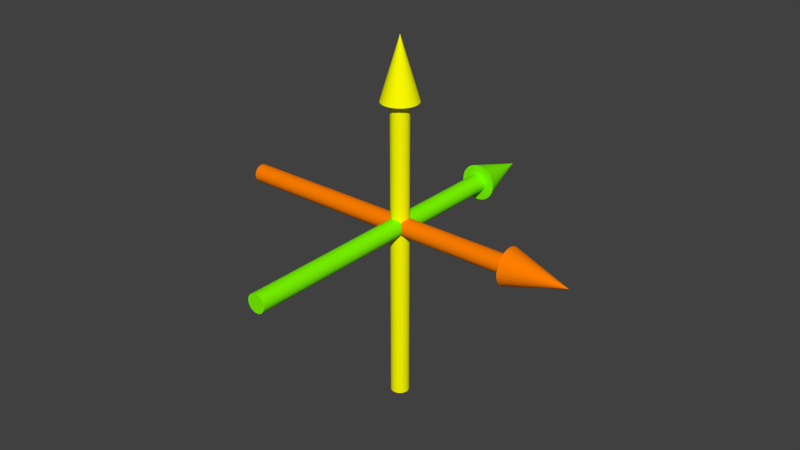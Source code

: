 # Source: Arrows.blend  (saved by Blender 2.76.0; exported with 4.5.12 LTS)
import bpy
from mathutils import Matrix  # noqa: F401  (used for matrix-valued properties, if any)

bpy.ops.wm.read_factory_settings(use_empty=True)
scene = bpy.context.scene
scene.name = 'Scene'

# ---- collections
col_collection_1 = bpy.data.collections.new('Collection 1'); scene.collection.children.link(col_collection_1)
col_collection_2 = bpy.data.collections.new('Collection 2'); scene.collection.children.link(col_collection_2)
col_collection_2.hide_render = True
col_collection_2.hide_viewport = True
col_collection_3 = bpy.data.collections.new('Collection 3'); scene.collection.children.link(col_collection_3)
col_collection_3.hide_render = True
col_collection_3.hide_viewport = True

# ---- materials (node trees are filled in below, after node groups)
mat_armx = bpy.data.materials.new('ArmX')
mat_armx.alpha_threshold = 0.0
mat_armx.use_transparent_shadow = False
mat_armx.diffuse_color = (1.0, 0.2122, 0.0, 1.0)
mat_armx.roughness = 0.5
mat_army = bpy.data.materials.new('ArmY')
mat_army.alpha_threshold = 0.0
mat_army.use_transparent_shadow = False
mat_army.diffuse_color = (1.0, 1.0, 0.0, 1.0)
mat_army.roughness = 0.5
mat_armz = bpy.data.materials.new('ArmZ')
mat_armz.alpha_threshold = 0.0
mat_armz.use_transparent_shadow = False
mat_armz.diffuse_color = (0.2122, 1.0, 0.0, 1.0)
mat_armz.roughness = 0.5
mat_cameramain = bpy.data.materials.new('CameraMain')
mat_cameramain.alpha_threshold = 0.0
mat_cameramain.use_transparent_shadow = False
mat_cameramain.roughness = 0.5
mat_cameramain.line_color = (0.0, 0.0, 0.0, 1.0)
mat_cameralense = bpy.data.materials.new('CameraLense')
mat_cameralense.alpha_threshold = 0.0
mat_cameralense.use_transparent_shadow = False
mat_cameralense.diffuse_color = (0.2957, 0.2957, 0.2957, 1.0)
mat_cameralense.roughness = 0.5
mat_weapontarget = bpy.data.materials.new('WeaponTarget')
mat_weapontarget.alpha_threshold = 0.0
mat_weapontarget.use_transparent_shadow = False
mat_weapontarget.diffuse_color = (1.0, 0.0, 0.0, 1.0)
mat_weapontarget.roughness = 0.5

# ---- material node trees

# ---- world
world_world = bpy.data.worlds.new('World'); scene.world = world_world
world_world.color = (0.05088, 0.05088, 0.05088)
world_world.use_sun_shadow = False
world_world.sun_shadow_jitter_overblur = 0.0
world_world.cycles.sampling_method = 'MANUAL'
world_world.cycles.sample_map_resolution = 256

# ---- meshes
me_arrowthing = bpy.data.meshes.new('ArrowThing')
me_arrowthing.from_pydata([(5.077e-08, 0.05, -1.0), (5.077e-08, 0.05, 0.6666), (0.009755, 0.04904, -1.0), (0.009755, 0.04904, 0.6666), (0.01913, 0.04619, -1.0), (0.01913, 0.04619, 0.6666), (0.02778, 0.04157, -1.0), (0.02778, 0.04157, 0.6666), (0.03536, 0.03536, -1.0), (0.03536, 0.03536, 0.6666), (0.04157, 0.02778, -1.0), (0.04157, 0.02778, 0.6666), (0.04619, 0.01913, -1.0), (0.04619, 0.01913, 0.6666), (0.04904, 0.009755, -1.0), (0.04904, 0.009755, 0.6666), (0.05, 3.093e-07, -1.0), (0.05, 3.093e-07, 0.6666), (0.04904, -0.009754, -1.0), (0.04904, -0.009754, 0.6666), (0.04619, -0.01913, -1.0), (0.04619, -0.01913, 0.6666), (0.04157, -0.02778, -1.0), (0.04157, -0.02778, 0.6666), (0.03536, -0.03536, -1.0), (0.03536, -0.03536, 0.6666), (0.02778, -0.04157, -1.0), (0.02778, -0.04157, 0.6666), (0.01913, -0.04619, -1.0), (0.01913, -0.04619, 0.6666), (0.009755, -0.04904, -1.0), (0.009755, -0.04904, 0.6666), (3.448e-08, -0.05, -1.0), (3.448e-08, -0.05, 0.6666), (-0.009754, -0.04904, -1.0), (-0.009754, -0.04904, 0.6666), (-0.01913, -0.04619, -1.0), (-0.01913, -0.04619, 0.6666), (-0.02778, -0.04157, -1.0), (-0.02778, -0.04157, 0.6666), (-0.03536, -0.03536, -1.0), (-0.03536, -0.03536, 0.6666), (-0.04157, -0.02778, -1.0), (-0.04157, -0.02778, 0.6666), (-0.04619, -0.01913, -1.0), (-0.04619, -0.01913, 0.6666), (-0.04904, -0.009754, -1.0), (-0.04904, -0.009754, 0.6666), (-0.05, 3.538e-07, -1.0), (-0.05, 3.538e-07, 0.6666), (-0.04904, 0.009755, -1.0), (-0.04904, 0.009755, 0.6666), (-0.04619, 0.01913, -1.0), (-0.04619, 0.01913, 0.6666), (-0.04157, 0.02778, -1.0), (-0.04157, 0.02778, 0.6666), (-0.03536, 0.03536, -1.0), (-0.03536, 0.03536, 0.6666), (-0.02778, 0.04157, -1.0), (-0.02778, 0.04157, 0.6666), (-0.01913, 0.04619, -1.0), (-0.01913, 0.04619, 0.6666), (-0.009754, 0.04904, -1.0), (-0.009754, 0.04904, 0.6666), (0.01951, 0.09808, 0.6666), (4.879e-08, 0.1, 0.6666), (0.03827, 0.09239, 0.6666), (0.05556, 0.08315, 0.6666), (0.07071, 0.07071, 0.6666), (0.08315, 0.05556, 0.6666), (0.09239, 0.03827, 0.6666), (0.09808, 0.01951, 0.6666), (0.1, 2.953e-07, 0.6666), (0.09808, -0.01951, 0.6666), (0.09239, -0.03827, 0.6666), (0.08315, -0.05556, 0.6666), (0.07071, -0.07071, 0.6666), (0.05556, -0.08315, 0.6666), (0.03827, -0.09239, 0.6666), (0.01951, -0.09808, 0.6666), (1.621e-08, -0.1, 0.6666), (-0.01951, -0.09808, 0.6666), (-0.03827, -0.09239, 0.6666), (-0.05556, -0.08315, 0.6666), (-0.07071, -0.07071, 0.6666), (-0.08315, -0.05556, 0.6666), (-0.09239, -0.03827, 0.6666), (-0.09808, -0.01951, 0.6666), (-0.1, 3.843e-07, 0.6666), (-0.09808, 0.01951, 0.6666), (-0.09239, 0.03827, 0.6666), (-0.08315, 0.05556, 0.6666), (-0.07071, 0.07071, 0.6666), (-0.05556, 0.08315, 0.6666), (-0.03827, 0.09239, 0.6666), (-0.01951, 0.09808, 0.6666), (5.472e-08, 3.334e-07, 1.0), (5.077e-08, -1.0, -0.05), (5.077e-08, 0.6666, -0.05), (0.009755, -1.0, -0.04904), (0.009755, 0.6666, -0.04904), (0.01913, -1.0, -0.04619), (0.01913, 0.6666, -0.04619), (0.02778, -1.0, -0.04157), (0.02778, 0.6666, -0.04157), (0.03536, -1.0, -0.03536), (0.03536, 0.6666, -0.03536), (0.04157, -1.0, -0.02778), (0.04157, 0.6666, -0.02778), (0.04619, -1.0, -0.01913), (0.04619, 0.6666, -0.01913), (0.04904, -1.0, -0.009755), (0.04904, 0.6666, -0.009755), (0.05, -1.0, -2.384e-07), (0.05, 0.6666, -3.576e-07), (0.04904, -1.0, 0.009754), (0.04904, 0.6666, 0.009754), (0.04619, -1.0, 0.01913), (0.04619, 0.6666, 0.01913), (0.04157, -1.0, 0.02778), (0.04157, 0.6666, 0.02778), (0.03536, -1.0, 0.03536), (0.03536, 0.6666, 0.03535), (0.02778, -1.0, 0.04157), (0.02778, 0.6666, 0.04157), (0.01913, -1.0, 0.04619), (0.01913, 0.6666, 0.04619), (0.009755, -1.0, 0.04904), (0.009755, 0.6666, 0.04904), (3.448e-08, -1.0, 0.05), (3.448e-08, 0.6666, 0.05), (-0.009754, -1.0, 0.04904), (-0.009754, 0.6666, 0.04904), (-0.01913, -1.0, 0.04619), (-0.01913, 0.6666, 0.04619), (-0.02778, -1.0, 0.04157), (-0.02778, 0.6666, 0.04157), (-0.03536, -1.0, 0.03536), (-0.03536, 0.6666, 0.03535), (-0.04157, -1.0, 0.02778), (-0.04157, 0.6666, 0.02778), (-0.04619, -1.0, 0.01913), (-0.04619, 0.6666, 0.01913), (-0.04904, -1.0, 0.009754), (-0.04904, 0.6666, 0.009754), (-0.05, -1.0, -2.98e-07), (-0.05, 0.6666, -3.576e-07), (-0.04904, -1.0, -0.009755), (-0.04904, 0.6666, -0.009755), (-0.04619, -1.0, -0.01913), (-0.04619, 0.6666, -0.01913), (-0.04157, -1.0, -0.02778), (-0.04157, 0.6666, -0.02778), (-0.03536, -1.0, -0.03536), (-0.03536, 0.6666, -0.03536), (-0.02778, -1.0, -0.04157), (-0.02778, 0.6666, -0.04157), (-0.01913, -1.0, -0.04619), (-0.01913, 0.6666, -0.04619), (-0.009754, -1.0, -0.04904), (-0.009754, 0.6666, -0.04904), (0.01951, 0.6666, -0.09808), (4.879e-08, 0.6666, -0.1), (0.03827, 0.6666, -0.09239), (0.05556, 0.6666, -0.08315), (0.07071, 0.6666, -0.07071), (0.08315, 0.6666, -0.05556), (0.09239, 0.6666, -0.03827), (0.09808, 0.6666, -0.01951), (0.1, 0.6666, -2.98e-07), (0.09808, 0.6666, 0.01951), (0.09239, 0.6666, 0.03827), (0.08315, 0.6666, 0.05556), (0.07071, 0.6666, 0.07071), (0.05556, 0.6666, 0.08315), (0.03827, 0.6666, 0.09239), (0.01951, 0.6666, 0.09808), (1.621e-08, 0.6666, 0.1), (-0.01951, 0.6666, 0.09808), (-0.03827, 0.6666, 0.09239), (-0.05556, 0.6666, 0.08315), (-0.07071, 0.6666, 0.07071), (-0.08315, 0.6666, 0.05556), (-0.09239, 0.6666, 0.03827), (-0.09808, 0.6666, 0.01951), (-0.1, 0.6666, -4.172e-07), (-0.09808, 0.6666, -0.01951), (-0.09239, 0.6666, -0.03827), (-0.08315, 0.6666, -0.05556), (-0.07071, 0.6666, -0.07071), (-0.05556, 0.6666, -0.08315), (-0.03827, 0.6666, -0.09239), (-0.01951, 0.6666, -0.09808), (5.472e-08, 1.0, -3.576e-07), (-1.0, 0.05, -1.192e-07), (0.6666, 0.05, 0.0), (-1.0, 0.04904, -0.009755), (0.6666, 0.04904, -0.009755), (-1.0, 0.04619, -0.01913), (0.6666, 0.04619, -0.01913), (-1.0, 0.04157, -0.02778), (0.6666, 0.04157, -0.02778), (-1.0, 0.03536, -0.03536), (0.6666, 0.03536, -0.03536), (-1.0, 0.02778, -0.04157), (0.6666, 0.02778, -0.04157), (-1.0, 0.01913, -0.04619), (0.6666, 0.01913, -0.04619), (-1.0, 0.009755, -0.04904), (0.6666, 0.009755, -0.04904), (-1.0, 3.093e-07, -0.05), (0.6666, 3.093e-07, -0.05), (-1.0, -0.009754, -0.04904), (0.6666, -0.009754, -0.04904), (-1.0, -0.01913, -0.04619), (0.6666, -0.01913, -0.04619), (-1.0, -0.02778, -0.04157), (0.6666, -0.02778, -0.04157), (-1.0, -0.03536, -0.03536), (0.6666, -0.03536, -0.03536), (-1.0, -0.04157, -0.02778), (0.6666, -0.04157, -0.02778), (-1.0, -0.04619, -0.01913), (0.6666, -0.04619, -0.01913), (-1.0, -0.04904, -0.009755), (0.6666, -0.04904, -0.009754), (-1.0, -0.05, -1.192e-07), (0.6666, -0.05, 0.0), (-1.0, -0.04904, 0.009754), (0.6666, -0.04904, 0.009755), (-1.0, -0.04619, 0.01913), (0.6666, -0.04619, 0.01913), (-1.0, -0.04157, 0.02778), (0.6666, -0.04157, 0.02778), (-1.0, -0.03536, 0.03536), (0.6666, -0.03536, 0.03536), (-1.0, -0.02778, 0.04157), (0.6666, -0.02778, 0.04157), (-1.0, -0.01913, 0.04619), (0.6666, -0.01913, 0.04619), (-1.0, -0.009754, 0.04904), (0.6666, -0.009754, 0.04904), (-1.0, 3.538e-07, 0.05), (0.6666, 3.538e-07, 0.05), (-1.0, 0.009755, 0.04904), (0.6666, 0.009755, 0.04904), (-1.0, 0.01913, 0.04619), (0.6666, 0.01913, 0.04619), (-1.0, 0.02778, 0.04157), (0.6666, 0.02778, 0.04157), (-1.0, 0.03536, 0.03536), (0.6666, 0.03536, 0.03536), (-1.0, 0.04157, 0.02778), (0.6666, 0.04157, 0.02778), (-1.0, 0.04619, 0.01913), (0.6666, 0.04619, 0.01913), (-1.0, 0.04904, 0.009754), (0.6666, 0.04904, 0.009754), (0.6666, 0.09808, -0.01951), (0.6666, 0.1, 0.0), (0.6666, 0.09239, -0.03827), (0.6666, 0.08315, -0.05556), (0.6666, 0.07071, -0.07071), (0.6666, 0.05556, -0.08315), (0.6666, 0.03827, -0.09239), (0.6666, 0.01951, -0.09808), (0.6666, 2.953e-07, -0.1), (0.6666, -0.01951, -0.09808), (0.6666, -0.03827, -0.09239), (0.6666, -0.05556, -0.08315), (0.6666, -0.07071, -0.07071), (0.6666, -0.08315, -0.05556), (0.6666, -0.09239, -0.03827), (0.6666, -0.09808, -0.01951), (0.6666, -0.1, 5.96e-08), (0.6666, -0.09808, 0.01951), (0.6666, -0.09239, 0.03827), (0.6666, -0.08315, 0.05556), (0.6666, -0.07071, 0.07071), (0.6666, -0.05556, 0.08315), (0.6666, -0.03827, 0.09239), (0.6666, -0.01951, 0.09808), (0.6666, 3.843e-07, 0.1), (0.6666, 0.01951, 0.09808), (0.6666, 0.03827, 0.09239), (0.6666, 0.05556, 0.08315), (0.6666, 0.07071, 0.07071), (0.6666, 0.08315, 0.05556), (0.6666, 0.09239, 0.03827), (0.6666, 0.09808, 0.01951), (1.0, 3.334e-07, 0.0)], [], [(0, 1, 3, 2), (2, 3, 5, 4), (4, 5, 7, 6), (6, 7, 9, 8), (8, 9, 11, 10), (10, 11, 13, 12), (12, 13, 15, 14), (14, 15, 17, 16), (16, 17, 19, 18), (18, 19, 21, 20), (20, 21, 23, 22), (22, 23, 25, 24), (24, 25, 27, 26), (26, 27, 29, 28), (28, 29, 31, 30), (30, 31, 33, 32), (32, 33, 35, 34), (34, 35, 37, 36), (36, 37, 39, 38), (38, 39, 41, 40), (40, 41, 43, 42), (42, 43, 45, 44), (44, 45, 47, 46), (46, 47, 49, 48), (48, 49, 51, 50), (50, 51, 53, 52), (52, 53, 55, 54), (54, 55, 57, 56), (56, 57, 59, 58), (58, 59, 61, 60), (53, 51, 89, 90), (62, 63, 1, 0), (60, 61, 63, 62), (0, 2, 4, 6, 8, 10, 12, 14, 16, 18, 20, 22, 24, 26, 28, 30, 32, 34, 36, 38, 40, 42, 44, 46, 48, 50, 52, 54, 56, 58, 60, 62), (9, 7, 67, 68), (27, 25, 76, 77), (45, 43, 85, 86), (63, 61, 94, 95), (19, 17, 72, 73), (37, 35, 81, 82), (55, 53, 90, 91), (11, 9, 68, 69), (29, 27, 77, 78), (47, 45, 86, 87), (3, 1, 65, 64), (1, 63, 95, 65), (21, 19, 73, 74), (39, 37, 82, 83), (57, 55, 91, 92), (13, 11, 69, 70), (31, 29, 78, 79), (49, 47, 87, 88), (5, 3, 64, 66), (23, 21, 74, 75), (41, 39, 83, 84), (59, 57, 92, 93), (15, 13, 70, 71), (33, 31, 79, 80), (51, 49, 88, 89), (7, 5, 66, 67), (25, 23, 75, 76), (43, 41, 84, 85), (61, 59, 93, 94), (17, 15, 71, 72), (35, 33, 80, 81), (73, 72, 96), (87, 86, 96), (74, 73, 96), (88, 87, 96), (75, 74, 96), (89, 88, 96), (76, 75, 96), (90, 89, 96), (77, 76, 96), (91, 90, 96), (78, 77, 96), (64, 65, 96), (92, 91, 96), (79, 78, 96), (66, 64, 96), (93, 92, 96), (80, 79, 96), (67, 66, 96), (94, 93, 96), (81, 80, 96), (68, 67, 96), (95, 94, 96), (82, 81, 96), (69, 68, 96), (65, 95, 96), (83, 82, 96), (70, 69, 96), (84, 83, 96), (71, 70, 96), (85, 84, 96), (72, 71, 96), (86, 85, 96), (97, 98, 100, 99), (99, 100, 102, 101), (101, 102, 104, 103), (103, 104, 106, 105), (105, 106, 108, 107), (107, 108, 110, 109), (109, 110, 112, 111), (111, 112, 114, 113), (113, 114, 116, 115), (115, 116, 118, 117), (117, 118, 120, 119), (119, 120, 122, 121), (121, 122, 124, 123), (123, 124, 126, 125), (125, 126, 128, 127), (127, 128, 130, 129), (129, 130, 132, 131), (131, 132, 134, 133), (133, 134, 136, 135), (135, 136, 138, 137), (137, 138, 140, 139), (139, 140, 142, 141), (141, 142, 144, 143), (143, 144, 146, 145), (145, 146, 148, 147), (147, 148, 150, 149), (149, 150, 152, 151), (151, 152, 154, 153), (153, 154, 156, 155), (155, 156, 158, 157), (150, 148, 186, 187), (159, 160, 98, 97), (157, 158, 160, 159), (97, 99, 101, 103, 105, 107, 109, 111, 113, 115, 117, 119, 121, 123, 125, 127, 129, 131, 133, 135, 137, 139, 141, 143, 145, 147, 149, 151, 153, 155, 157, 159), (106, 104, 164, 165), (124, 122, 173, 174), (142, 140, 182, 183), (160, 158, 191, 192), (116, 114, 169, 170), (134, 132, 178, 179), (152, 150, 187, 188), (108, 106, 165, 166), (126, 124, 174, 175), (144, 142, 183, 184), (100, 98, 162, 161), (98, 160, 192, 162), (118, 116, 170, 171), (136, 134, 179, 180), (154, 152, 188, 189), (110, 108, 166, 167), (128, 126, 175, 176), (146, 144, 184, 185), (102, 100, 161, 163), (120, 118, 171, 172), (138, 136, 180, 181), (156, 154, 189, 190), (112, 110, 167, 168), (130, 128, 176, 177), (148, 146, 185, 186), (104, 102, 163, 164), (122, 120, 172, 173), (140, 138, 181, 182), (158, 156, 190, 191), (114, 112, 168, 169), (132, 130, 177, 178), (170, 169, 193), (184, 183, 193), (171, 170, 193), (185, 184, 193), (172, 171, 193), (186, 185, 193), (173, 172, 193), (187, 186, 193), (174, 173, 193), (188, 187, 193), (175, 174, 193), (161, 162, 193), (189, 188, 193), (176, 175, 193), (163, 161, 193), (190, 189, 193), (177, 176, 193), (164, 163, 193), (191, 190, 193), (178, 177, 193), (165, 164, 193), (192, 191, 193), (179, 178, 193), (166, 165, 193), (162, 192, 193), (180, 179, 193), (167, 166, 193), (181, 180, 193), (168, 167, 193), (182, 181, 193), (169, 168, 193), (183, 182, 193), (194, 195, 197, 196), (196, 197, 199, 198), (198, 199, 201, 200), (200, 201, 203, 202), (202, 203, 205, 204), (204, 205, 207, 206), (206, 207, 209, 208), (208, 209, 211, 210), (210, 211, 213, 212), (212, 213, 215, 214), (214, 215, 217, 216), (216, 217, 219, 218), (218, 219, 221, 220), (220, 221, 223, 222), (222, 223, 225, 224), (224, 225, 227, 226), (226, 227, 229, 228), (228, 229, 231, 230), (230, 231, 233, 232), (232, 233, 235, 234), (234, 235, 237, 236), (236, 237, 239, 238), (238, 239, 241, 240), (240, 241, 243, 242), (242, 243, 245, 244), (244, 245, 247, 246), (246, 247, 249, 248), (248, 249, 251, 250), (250, 251, 253, 252), (252, 253, 255, 254), (247, 245, 283, 284), (256, 257, 195, 194), (254, 255, 257, 256), (194, 196, 198, 200, 202, 204, 206, 208, 210, 212, 214, 216, 218, 220, 222, 224, 226, 228, 230, 232, 234, 236, 238, 240, 242, 244, 246, 248, 250, 252, 254, 256), (203, 201, 261, 262), (221, 219, 270, 271), (239, 237, 279, 280), (257, 255, 288, 289), (213, 211, 266, 267), (231, 229, 275, 276), (249, 247, 284, 285), (205, 203, 262, 263), (223, 221, 271, 272), (241, 239, 280, 281), (197, 195, 259, 258), (195, 257, 289, 259), (215, 213, 267, 268), (233, 231, 276, 277), (251, 249, 285, 286), (207, 205, 263, 264), (225, 223, 272, 273), (243, 241, 281, 282), (199, 197, 258, 260), (217, 215, 268, 269), (235, 233, 277, 278), (253, 251, 286, 287), (209, 207, 264, 265), (227, 225, 273, 274), (245, 243, 282, 283), (201, 199, 260, 261), (219, 217, 269, 270), (237, 235, 278, 279), (255, 253, 287, 288), (211, 209, 265, 266), (229, 227, 274, 275), (267, 266, 290), (281, 280, 290), (268, 267, 290), (282, 281, 290), (269, 268, 290), (283, 282, 290), (270, 269, 290), (284, 283, 290), (271, 270, 290), (285, 284, 290), (272, 271, 290), (258, 259, 290), (286, 285, 290), (273, 272, 290), (260, 258, 290), (287, 286, 290), (274, 273, 290), (261, 260, 290), (288, 287, 290), (275, 274, 290), (262, 261, 290), (289, 288, 290), (276, 275, 290), (263, 262, 290), (259, 289, 290), (277, 276, 290), (264, 263, 290), (278, 277, 290), (265, 264, 290), (279, 278, 290), (266, 265, 290), (280, 279, 290)])
me_arrowthing.polygons.foreach_set('material_index', [1, 1, 1, 1, 1, 1, 1, 1, 1, 1, 1, 1, 1, 1, 1, 1, 1, 1, 1, 1, 1, 1, 1, 1, 1, 1, 1, 1, 1, 1, 1, 1, 1, 1, 1, 1, 1, 1, 1, 1, 1, 1, 1, 1, 1, 1, 1, 1, 1, 1, 1, 1, 1, 1, 1, 1, 1, 1, 1, 1, 1, 1, 1, 1, 1, 1, 1, 1, 1, 1, 1, 1, 1, 1, 1, 1, 1, 1, 1, 1, 1, 1, 1, 1, 1, 1, 1, 1, 1, 1, 1, 1, 1, 1, 1, 1, 1, 2, 2, 2, 2, 2, 2, 2, 2, 2, 2, 2, 2, 2, 2, 2, 2, 2, 2, 2, 2, 2, 2, 2, 2, 2, 2, 2, 2, 2, 2, 2, 2, 2, 2, 2, 2, 2, 2, 2, 2, 2, 2, 2, 2, 2, 2, 2, 2, 2, 2, 2, 2, 2, 2, 2, 2, 2, 2, 2, 2, 2, 2, 2, 2, 2, 2, 2, 2, 2, 2, 2, 2, 2, 2, 2, 2, 2, 2, 2, 2, 2, 2, 2, 2, 2, 2, 2, 2, 2, 2, 2, 2, 2, 2, 2, 2, 2, 0, 0, 0, 0, 0, 0, 0, 0, 0, 0, 0, 0, 0, 0, 0, 0, 0, 0, 0, 0, 0, 0, 0, 0, 0, 0, 0, 0, 0, 0, 0, 0, 0, 0, 0, 0, 0, 0, 0, 0, 0, 0, 0, 0, 0, 0, 0, 0, 0, 0, 0, 0, 0, 0, 0, 0, 0, 0, 0, 0, 0, 0, 0, 0, 0, 0, 0, 0, 0, 0, 0, 0, 0, 0, 0, 0, 0, 0, 0, 0, 0, 0, 0, 0, 0, 0, 0, 0, 0, 0, 0, 0, 0, 0, 0, 0, 0])
me_arrowthing.materials.append(mat_armx)
me_arrowthing.materials.append(mat_army)
me_arrowthing.materials.append(mat_armz)
me_arrowthing.use_remesh_preserve_volume = False
me_arrowthing.use_remesh_preserve_attributes = False
me_arrowthing.use_mirror_vertex_groups = False
me_arrowthing.update()
me_camerapreview = bpy.data.meshes.new('CameraPreview')
me_camerapreview.from_pydata([(-0.5122, -0.3042, -0.3922), (-0.5122, -0.3042, 0.273), (-0.5122, 0.2159, -0.3922), (-0.5122, 0.2159, 0.273), (0.4487, -0.3042, -0.3922), (0.4487, -0.3042, 0.273), (0.4487, 0.2159, -0.3922), (0.4487, 0.2159, 0.273), (0.0004421, -0.1477, 0.273), (0.0004421, 0.05943, 0.273), (0.3832, 0.05943, 0.273), (0.3832, -0.1477, 0.273), (0.0004421, -0.1477, 0.4469), (0.0004421, 0.05943, 0.4469), (0.3832, 0.05943, 0.4469), (0.3832, -0.1477, 0.4469), (-0.2382, 0.2159, 0.1428), (-0.2382, 0.2159, -0.262), (0.1747, 0.2159, 0.1428), (0.1747, 0.2159, -0.262), (-0.2382, 0.3174, 0.1428), (-0.2382, 0.3174, -0.262), (0.1747, 0.3174, 0.1428), (0.1747, 0.3174, -0.262)], [], [(1, 3, 2, 0), (7, 6, 19, 18), (7, 5, 4, 6), (5, 1, 0, 4), (0, 2, 6, 4), (5, 7, 10, 11), (11, 10, 14, 15), (3, 1, 8, 9), (1, 5, 11, 8), (7, 3, 9, 10), (15, 14, 13, 12), (9, 8, 12, 13), (8, 11, 15, 12), (10, 9, 13, 14), (19, 17, 21, 23), (6, 2, 17, 19), (3, 7, 18, 16), (2, 3, 16, 17), (20, 22, 23, 21), (16, 18, 22, 20), (18, 19, 23, 22), (17, 16, 20, 21)])
me_camerapreview.polygons.foreach_set('material_index', [0, 0, 0, 0, 0, 0, 0, 0, 0, 0, 0, 0, 0, 0, 1, 0, 0, 0, 1, 1, 1, 1])
me_camerapreview.materials.append(mat_cameramain)
me_camerapreview.materials.append(mat_cameralense)
me_camerapreview.use_remesh_preserve_volume = False
me_camerapreview.use_remesh_preserve_attributes = False
me_camerapreview.use_mirror_vertex_groups = False
me_camerapreview.update()
me_weapontarget = bpy.data.meshes.new('WeaponTarget')
me_weapontarget.from_pydata([(-0.06557, -0.06557, 0.1208), (-0.06557, -0.06557, 0.7019), (-0.06557, 0.06557, 0.1208), (-0.06557, 0.06557, 0.7019), (0.06557, -0.06557, 0.1208), (0.06557, -0.06557, 0.7019), (0.06557, 0.06557, 0.1208), (0.06557, 0.06557, 0.7019), (-0.06557, 0.06557, -0.1208), (-0.06557, 0.06557, -0.7019), (-0.06557, -0.06557, -0.1208), (-0.06557, -0.06557, -0.7019), (0.06557, 0.06557, -0.1208), (0.06557, 0.06557, -0.7019), (0.06557, -0.06557, -0.1208), (0.06557, -0.06557, -0.7019), (-0.06557, -0.1208, -0.06557), (-0.06557, -0.7019, -0.06557), (-0.06557, -0.1208, 0.06557), (-0.06557, -0.7019, 0.06557), (0.06557, -0.1208, -0.06557), (0.06557, -0.7019, -0.06557), (0.06557, -0.1208, 0.06557), (0.06557, -0.7019, 0.06557), (-0.06557, 0.1208, 0.06557), (-0.06557, 0.7019, 0.06557), (-0.06557, 0.1208, -0.06557), (-0.06557, 0.7019, -0.06557), (0.06557, 0.1208, 0.06557), (0.06557, 0.7019, 0.06557), (0.06557, 0.1208, -0.06557), (0.06557, 0.7019, -0.06557), (0.1208, -0.06557, -0.06557), (0.7019, -0.06557, -0.06557), (0.1208, -0.06557, 0.06557), (0.7019, -0.06557, 0.06557), (0.1208, 0.06557, -0.06557), (0.7019, 0.06557, -0.06557), (0.1208, 0.06557, 0.06557), (0.7019, 0.06557, 0.06557), (-0.1208, -0.06557, 0.06557), (-0.7019, -0.06557, 0.06557), (-0.1208, -0.06557, -0.06557), (-0.7019, -0.06557, -0.06557), (-0.1208, 0.06557, 0.06557), (-0.7019, 0.06557, 0.06557), (-0.1208, 0.06557, -0.06557), (-0.7019, 0.06557, -0.06557)], [], [(1, 3, 2, 0), (3, 7, 6, 2), (7, 5, 4, 6), (5, 1, 0, 4), (0, 2, 6, 4), (5, 7, 3, 1), (9, 11, 10, 8), (11, 15, 14, 10), (15, 13, 12, 14), (13, 9, 8, 12), (8, 10, 14, 12), (13, 15, 11, 9), (17, 19, 18, 16), (19, 23, 22, 18), (23, 21, 20, 22), (21, 17, 16, 20), (16, 18, 22, 20), (21, 23, 19, 17), (25, 27, 26, 24), (27, 31, 30, 26), (31, 29, 28, 30), (29, 25, 24, 28), (24, 26, 30, 28), (29, 31, 27, 25), (33, 35, 34, 32), (35, 39, 38, 34), (39, 37, 36, 38), (37, 33, 32, 36), (32, 34, 38, 36), (37, 39, 35, 33), (41, 43, 42, 40), (43, 47, 46, 42), (47, 45, 44, 46), (45, 41, 40, 44), (40, 42, 46, 44), (45, 47, 43, 41)])
me_weapontarget.materials.append(mat_weapontarget)
me_weapontarget.use_remesh_preserve_volume = False
me_weapontarget.use_remesh_preserve_attributes = False
me_weapontarget.use_mirror_vertex_groups = False
me_weapontarget.update()

# ---- objects
ob_arrowthing = bpy.data.objects.new('ArrowThing', me_arrowthing)
ob_camerapreview = bpy.data.objects.new('CameraPreview', me_camerapreview)
ob_weapontarget = bpy.data.objects.new('WeaponTarget', me_weapontarget)

# ---- transforms, parenting, visibility, modifiers, constraints
ob_arrowthing.location = (0.0, 0.0, 0.0)
ob_arrowthing.lineart.crease_threshold = 0.0
ob_camerapreview.location = (0.0, 0.0, 0.0)
ob_camerapreview.lineart.crease_threshold = 0.0
ob_weapontarget.location = (0.0, 0.0, 0.0)
ob_weapontarget.lineart.crease_threshold = 0.0

# ---- collection membership
col_collection_1.objects.link(ob_arrowthing)
col_collection_2.objects.link(ob_camerapreview)
col_collection_3.objects.link(ob_weapontarget)

# ---- scene / render settings (as saved in the file)
scene.frame_start = 1; scene.frame_end = 250; scene.frame_set(1)
scene.render.engine = 'BLENDER_EEVEE_NEXT'
scene.render.resolution_percentage = 50
scene.render.dither_intensity = 0.0
scene.cycles.use_denoising = False
scene.cycles.samples = 10
scene.cycles.sampling_pattern = 'TABULATED_SOBOL'
scene.cycles.light_sampling_threshold = 0.0
scene.cycles.use_adaptive_sampling = False
scene.cycles.use_light_tree = False
scene.cycles.blur_glossy = 0.0
scene.cycles.pixel_filter_type = 'GAUSSIAN'
scene.cycles.sample_clamp_indirect = 0.0
scene.view_settings.view_transform = 'Standard'
bpy.context.view_layer.update()

# ---- added for rendering (the .blend has no active camera and no usable light): camera, sun
cam_auto = bpy.data.cameras.new('AutoCamera')
cam_auto.lens = 50.0
cam_auto.sensor_width = 36.0
cam_auto.clip_end = 1000.0
ob_auto_camera = bpy.data.objects.new('AutoCamera', cam_auto)
scene.collection.objects.link(ob_auto_camera)
ob_auto_camera.location = (3.20507, -3.84609, 2.56406)
ob_auto_camera.rotation_euler = (1.09748, -7.21219e-08, 0.694738)
scene.camera = ob_auto_camera
light_auto_sun = bpy.data.lights.new('AutoSun', 'SUN')
light_auto_sun.energy = 3.0
light_auto_sun.angle = 0.0523599
ob_auto_sun = bpy.data.objects.new('AutoSun', light_auto_sun)
scene.collection.objects.link(ob_auto_sun)
ob_auto_sun.rotation_euler = (0.872665, 0.174533, 0.523599)
bpy.context.view_layer.update()
